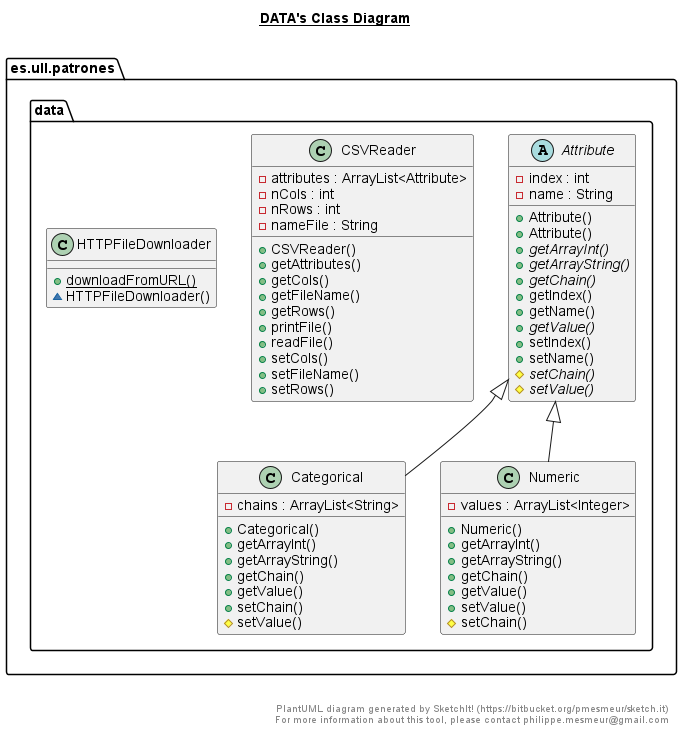

The diagram above was rendered by PlantUML. Its source (embedded in the PNG):
@startuml

title __DATA's Class Diagram__\n

  namespace es.ull.patrones {
    namespace es.ull.patrones.data {
      abstract class es.ull.patrones.data.Attribute {
          - index : int
          - name : String
          + Attribute()
          + Attribute()
          {abstract} + getArrayInt()
          {abstract} + getArrayString()
          {abstract} + getChain()
          + getIndex()
          + getName()
          {abstract} + getValue()
          + setIndex()
          + setName()
          {abstract} # setChain()
          {abstract} # setValue()
      }
    }
  }
  

  namespace es.ull.patrones {
    namespace es.ull.patrones.data {
      class es.ull.patrones.data.CSVReader {
          - attributes : ArrayList<Attribute>
          - nCols : int
          - nRows : int
          - nameFile : String
          + CSVReader()
          + getAttributes()
          + getCols()
          + getFileName()
          + getRows()
          + printFile()
          + readFile()
          + setCols()
          + setFileName()
          + setRows()
      }
    }
  }
  

  namespace es.ull.patrones {
    namespace es.ull.patrones.data {
      class es.ull.patrones.data.Categorical {
          - chains : ArrayList<String>
          + Categorical()
          + getArrayInt()
          + getArrayString()
          + getChain()
          + getValue()
          + setChain()
          # setValue()
      }
    }
  }
  

  namespace es.ull.patrones {
    namespace es.ull.patrones.data {
      class es.ull.patrones.data.HTTPFileDownloader {
          {static} + downloadFromURL()
          ~ HTTPFileDownloader()
      }
    }
  }
  

  namespace es.ull.patrones {
    namespace es.ull.patrones.data {
      class es.ull.patrones.data.Numeric {
          - values : ArrayList<Integer>
          + Numeric()
          + getArrayInt()
          + getArrayString()
          + getChain()
          + getValue()
          + setValue()
          # setChain()
      }
    }
  }
  

  es.ull.patrones.data.Categorical -up-|> es.ull.patrones.data.Attribute
  es.ull.patrones.data.Numeric -up-|> es.ull.patrones.data.Attribute


right footer


PlantUML diagram generated by SketchIt! (https://bitbucket.org/pmesmeur/sketch.it)
For more information about this tool, please contact philippe.mesmeur@gmail.com
endfooter

@enduml